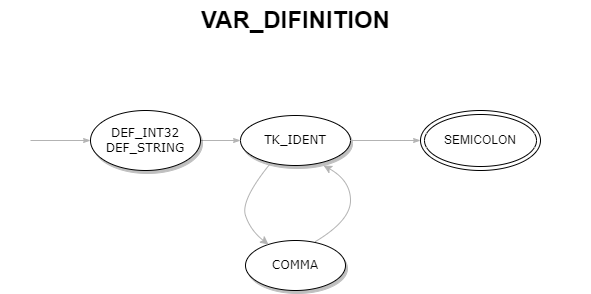

The diagram above was exported from draw.io. Its source (the exported page's mxGraphModel, read from the mxfile embedded in the PNG):
<mxGraphModel dx="712" dy="820" grid="1" gridSize="10" guides="1" tooltips="1" connect="1" arrows="1" fold="1" page="1" pageScale="1" pageWidth="1100" pageHeight="850" background="none" math="0" shadow="0">
  <root>
    <mxCell id="0" />
    <mxCell id="1" parent="0" />
    <mxCell id="1ea317790d2ca983-13" value="" style="edgeStyle=none;rounded=1;html=1;labelBackgroundColor=none;startArrow=none;startFill=0;startSize=5;endArrow=classicThin;endFill=1;endSize=5;jettySize=auto;orthogonalLoop=1;strokeColor=#B3B3B3;strokeWidth=1;fontFamily=Verdana;fontSize=12;exitX=1;exitY=0.5;exitDx=0;exitDy=0;" parent="1" source="1ea317790d2ca983-1" target="1ea317790d2ca983-9" edge="1">
      <mxGeometry relative="1" as="geometry" />
    </mxCell>
    <mxCell id="1ea317790d2ca983-1" value="DEF_INT32&lt;br&gt;DEF_STRING" style="ellipse;whiteSpace=wrap;html=1;rounded=0;shadow=1;comic=0;labelBackgroundColor=none;strokeWidth=1;fontFamily=Verdana;fontSize=12;align=center;" parent="1" vertex="1">
      <mxGeometry x="130" y="180" width="110" height="60" as="geometry" />
    </mxCell>
    <mxCell id="1ea317790d2ca983-9" value="TK_IDENT" style="ellipse;whiteSpace=wrap;html=1;rounded=0;shadow=1;comic=0;labelBackgroundColor=none;strokeWidth=1;fontFamily=Verdana;fontSize=12;align=center;" parent="1" vertex="1">
      <mxGeometry x="280" y="185" width="110" height="50" as="geometry" />
    </mxCell>
    <mxCell id="eQrwVNIMCnJd0cHz5xeo-3" value="" style="edgeStyle=none;rounded=1;html=1;labelBackgroundColor=none;startArrow=none;startFill=0;startSize=5;endArrow=classicThin;endFill=1;endSize=5;jettySize=auto;orthogonalLoop=1;strokeColor=#B3B3B3;strokeWidth=1;fontFamily=Verdana;fontSize=12;entryX=0;entryY=0.5;entryDx=0;entryDy=0;" parent="1" target="1ea317790d2ca983-1" edge="1">
      <mxGeometry relative="1" as="geometry">
        <mxPoint x="70" y="210" as="sourcePoint" />
        <mxPoint x="408" y="461" as="targetPoint" />
      </mxGeometry>
    </mxCell>
    <mxCell id="eQrwVNIMCnJd0cHz5xeo-4" value="SEMICOLON" style="ellipse;shape=doubleEllipse;whiteSpace=wrap;html=1;" parent="1" vertex="1">
      <mxGeometry x="460" y="180" width="120" height="60" as="geometry" />
    </mxCell>
    <mxCell id="eQrwVNIMCnJd0cHz5xeo-5" value="" style="edgeStyle=none;rounded=1;html=1;labelBackgroundColor=none;startArrow=none;startFill=0;startSize=5;endArrow=classicThin;endFill=1;endSize=5;jettySize=auto;orthogonalLoop=1;strokeColor=#B3B3B3;strokeWidth=1;fontFamily=Verdana;fontSize=12;exitX=1;exitY=0.5;exitDx=0;exitDy=0;entryX=0;entryY=0.5;entryDx=0;entryDy=0;" parent="1" source="1ea317790d2ca983-9" target="eQrwVNIMCnJd0cHz5xeo-4" edge="1">
      <mxGeometry relative="1" as="geometry">
        <mxPoint x="250" y="220" as="sourcePoint" />
        <mxPoint x="290" y="220" as="targetPoint" />
      </mxGeometry>
    </mxCell>
    <mxCell id="eQrwVNIMCnJd0cHz5xeo-6" value="COMMA" style="ellipse;whiteSpace=wrap;html=1;rounded=0;shadow=1;comic=0;labelBackgroundColor=none;strokeWidth=1;fontFamily=Verdana;fontSize=12;align=center;" parent="1" vertex="1">
      <mxGeometry x="285" y="310" width="100" height="50" as="geometry" />
    </mxCell>
    <mxCell id="eQrwVNIMCnJd0cHz5xeo-7" value="" style="curved=1;endArrow=classic;html=1;rounded=0;entryX=0.755;entryY=1;entryDx=0;entryDy=0;exitX=0.7;exitY=0.02;exitDx=0;exitDy=0;strokeColor=#B3B3B3;entryPerimeter=0;exitPerimeter=0;" parent="1" source="eQrwVNIMCnJd0cHz5xeo-6" target="1ea317790d2ca983-9" edge="1">
      <mxGeometry width="50" height="50" relative="1" as="geometry">
        <mxPoint x="380" y="550" as="sourcePoint" />
        <mxPoint x="430" y="500" as="targetPoint" />
        <Array as="points">
          <mxPoint x="390" y="290" />
          <mxPoint x="390" y="250" />
        </Array>
      </mxGeometry>
    </mxCell>
    <mxCell id="eQrwVNIMCnJd0cHz5xeo-8" value="" style="curved=1;endArrow=classic;html=1;rounded=0;entryX=0.23;entryY=0.08;entryDx=0;entryDy=0;entryPerimeter=0;exitX=0.264;exitY=0.98;exitDx=0;exitDy=0;strokeColor=#B3B3B3;exitPerimeter=0;" parent="1" source="1ea317790d2ca983-9" target="eQrwVNIMCnJd0cHz5xeo-6" edge="1">
      <mxGeometry width="50" height="50" relative="1" as="geometry">
        <mxPoint x="220" y="380" as="sourcePoint" />
        <mxPoint x="270" y="330" as="targetPoint" />
        <Array as="points">
          <mxPoint x="280" y="270" />
          <mxPoint x="290" y="300" />
        </Array>
      </mxGeometry>
    </mxCell>
    <mxCell id="eQrwVNIMCnJd0cHz5xeo-10" value="VAR_DIFINITION" style="text;strokeColor=none;fillColor=none;html=1;fontSize=24;fontStyle=1;verticalAlign=middle;align=center;" parent="1" vertex="1">
      <mxGeometry x="40" y="70" width="590" height="40" as="geometry" />
    </mxCell>
  </root>
</mxGraphModel>